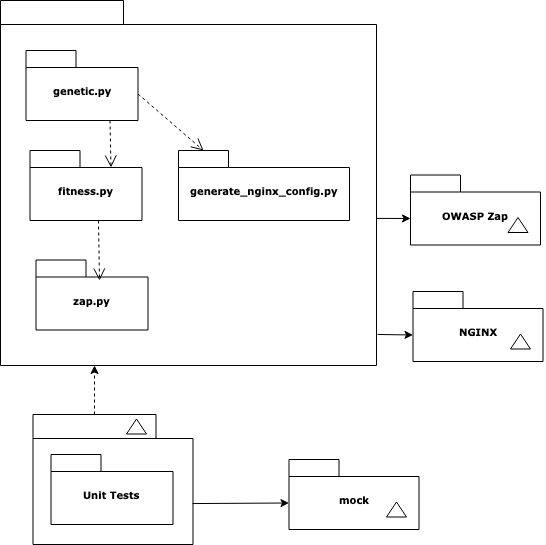

The diagram above was exported from draw.io. Its source (the exported page's mxGraphModel, read from the mxfile embedded in the PNG):
<mxGraphModel dx="2066" dy="779" grid="1" gridSize="10" guides="1" tooltips="1" connect="1" arrows="1" fold="1" page="1" pageScale="1" pageWidth="827" pageHeight="1169" background="#ffffff" math="0" shadow="0">
  <root>
    <mxCell id="0" />
    <mxCell id="1" parent="0" />
    <mxCell id="6e0c8c40b5770093-7" value="" style="group;rounded=0;shadow=1;" parent="1" vertex="1" connectable="0">
      <mxGeometry x="992.5" y="656" width="130" height="70" as="geometry" />
    </mxCell>
    <mxCell id="6e0c8c40b5770093-8" value="NGINX" style="shape=folder;fontStyle=1;spacingTop=10;tabWidth=50;tabHeight=17;tabPosition=left;html=1;rounded=0;shadow=0;comic=0;labelBackgroundColor=none;strokeColor=#000000;strokeWidth=1;fillColor=#ffffff;fontFamily=Verdana;fontSize=10;fontColor=#000000;align=center;" parent="6e0c8c40b5770093-7" vertex="1">
      <mxGeometry y="-15" width="130" height="70" as="geometry" />
    </mxCell>
    <mxCell id="6e0c8c40b5770093-9" value="" style="triangle;whiteSpace=wrap;html=1;rounded=0;shadow=0;comic=0;labelBackgroundColor=none;strokeColor=#000000;strokeWidth=1;fillColor=#ffffff;fontFamily=Verdana;fontSize=10;fontColor=#000000;align=center;rotation=-90;" parent="6e0c8c40b5770093-7" vertex="1">
      <mxGeometry x="100" y="25" width="15" height="20" as="geometry" />
    </mxCell>
    <mxCell id="6e0c8c40b5770093-19" value="" style="group" parent="1" vertex="1" connectable="0">
      <mxGeometry x="580.5" y="764" width="280" height="130" as="geometry" />
    </mxCell>
    <mxCell id="6e0c8c40b5770093-20" value="" style="shape=folder;fontStyle=1;spacingTop=10;tabWidth=123;tabHeight=24;tabPosition=left;html=1;rounded=0;shadow=0;comic=0;labelBackgroundColor=none;strokeColor=#000000;strokeWidth=1;fillColor=#ffffff;fontFamily=Verdana;fontSize=10;fontColor=#000000;align=center;" parent="6e0c8c40b5770093-19" vertex="1">
      <mxGeometry x="32" width="160" height="130" as="geometry" />
    </mxCell>
    <mxCell id="6e0c8c40b5770093-21" value="" style="triangle;whiteSpace=wrap;html=1;rounded=0;shadow=0;comic=0;labelBackgroundColor=none;strokeColor=#000000;strokeWidth=1;fillColor=#ffffff;fontFamily=Verdana;fontSize=10;fontColor=#000000;align=center;rotation=-90;" parent="6e0c8c40b5770093-19" vertex="1">
      <mxGeometry x="128" y="2" width="15" height="20" as="geometry" />
    </mxCell>
    <mxCell id="6e0c8c40b5770093-22" value="Unit Tests" style="shape=folder;fontStyle=1;spacingTop=10;tabWidth=50;tabHeight=17;tabPosition=left;html=1;rounded=0;shadow=0;comic=0;labelBackgroundColor=none;strokeColor=#000000;strokeWidth=1;fillColor=#ffffff;fontFamily=Verdana;fontSize=10;fontColor=#000000;align=center;" parent="6e0c8c40b5770093-19" vertex="1">
      <mxGeometry x="50" y="40" width="122" height="70" as="geometry" />
    </mxCell>
    <mxCell id="6e0c8c40b5770093-33" value="" style="shape=folder;fontStyle=1;spacingTop=10;tabWidth=123;tabHeight=24;tabPosition=left;html=1;rounded=0;shadow=0;comic=0;labelBackgroundColor=none;strokeColor=#000000;strokeWidth=1;fillColor=#ffffff;fontFamily=Verdana;fontSize=10;fontColor=#000000;align=center;" parent="1" vertex="1">
      <mxGeometry x="580" y="350" width="376" height="365" as="geometry" />
    </mxCell>
    <mxCell id="6e0c8c40b5770093-42" value="genetic.py" style="shape=folder;fontStyle=1;spacingTop=10;tabWidth=50;tabHeight=17;tabPosition=left;html=1;rounded=0;shadow=0;comic=0;labelBackgroundColor=none;strokeColor=#000000;strokeWidth=1;fillColor=#ffffff;fontFamily=Verdana;fontSize=10;fontColor=#000000;align=center;" parent="1" vertex="1">
      <mxGeometry x="605.5" y="400" width="112" height="70" as="geometry" />
    </mxCell>
    <mxCell id="6e0c8c40b5770093-43" value="fitness.py" style="shape=folder;fontStyle=1;spacingTop=10;tabWidth=50;tabHeight=17;tabPosition=left;html=1;rounded=0;shadow=0;comic=0;labelBackgroundColor=none;strokeColor=#000000;strokeWidth=1;fillColor=#ffffff;fontFamily=Verdana;fontSize=10;fontColor=#000000;align=center;" parent="1" vertex="1">
      <mxGeometry x="609.5" y="500" width="112" height="70" as="geometry" />
    </mxCell>
    <mxCell id="6e0c8c40b5770093-44" value="generate_nginx_config.py" style="shape=folder;fontStyle=1;spacingTop=10;tabWidth=50;tabHeight=17;tabPosition=left;html=1;rounded=0;shadow=0;comic=0;labelBackgroundColor=none;strokeColor=#000000;strokeWidth=1;fillColor=#ffffff;fontFamily=Verdana;fontSize=10;fontColor=#000000;align=center;" parent="1" vertex="1">
      <mxGeometry x="758" y="500" width="171" height="70" as="geometry" />
    </mxCell>
    <mxCell id="6e0c8c40b5770093-45" value="zap.py" style="shape=folder;fontStyle=1;spacingTop=10;tabWidth=50;tabHeight=17;tabPosition=left;html=1;rounded=0;shadow=0;comic=0;labelBackgroundColor=none;strokeColor=#000000;strokeWidth=1;fillColor=#ffffff;fontFamily=Verdana;fontSize=10;fontColor=#000000;align=center;" parent="1" vertex="1">
      <mxGeometry x="615.5" y="609.5" width="112" height="70" as="geometry" />
    </mxCell>
    <mxCell id="6e0c8c40b5770093-62" style="edgeStyle=none;rounded=0;html=1;dashed=1;labelBackgroundColor=none;startFill=0;endArrow=open;endFill=0;endSize=10;fontFamily=Verdana;fontSize=10;exitX=0.75;exitY=1;exitDx=0;exitDy=0;exitPerimeter=0;entryX=0;entryY=0;entryDx=81;entryDy=17;entryPerimeter=0;" parent="1" source="6e0c8c40b5770093-42" target="6e0c8c40b5770093-43" edge="1">
      <mxGeometry relative="1" as="geometry">
        <mxPoint x="770" y="810" as="targetPoint" />
      </mxGeometry>
    </mxCell>
    <mxCell id="ZJ7aRUgw9XGVIfFimcJI-1" value="" style="group;shadow=1;" vertex="1" connectable="0" parent="1">
      <mxGeometry x="990" y="539.5" width="130" height="70" as="geometry" />
    </mxCell>
    <mxCell id="ZJ7aRUgw9XGVIfFimcJI-2" value="OWASP Zap" style="shape=folder;fontStyle=1;spacingTop=10;tabWidth=50;tabHeight=17;tabPosition=left;html=1;rounded=0;shadow=0;comic=0;labelBackgroundColor=none;strokeColor=#000000;strokeWidth=1;fillColor=#ffffff;fontFamily=Verdana;fontSize=10;fontColor=#000000;align=center;" vertex="1" parent="ZJ7aRUgw9XGVIfFimcJI-1">
      <mxGeometry y="-15" width="130" height="70" as="geometry" />
    </mxCell>
    <mxCell id="ZJ7aRUgw9XGVIfFimcJI-3" value="" style="triangle;whiteSpace=wrap;html=1;rounded=0;shadow=0;comic=0;labelBackgroundColor=none;strokeColor=#000000;strokeWidth=1;fillColor=#ffffff;fontFamily=Verdana;fontSize=10;fontColor=#000000;align=center;rotation=-90;" vertex="1" parent="ZJ7aRUgw9XGVIfFimcJI-1">
      <mxGeometry x="100" y="25" width="15" height="20" as="geometry" />
    </mxCell>
    <mxCell id="ZJ7aRUgw9XGVIfFimcJI-10" value="" style="group" vertex="1" connectable="0" parent="1">
      <mxGeometry x="868.5" y="824" width="130" height="70" as="geometry" />
    </mxCell>
    <mxCell id="ZJ7aRUgw9XGVIfFimcJI-11" value="mock" style="shape=folder;fontStyle=1;spacingTop=10;tabWidth=50;tabHeight=17;tabPosition=left;html=1;rounded=0;shadow=0;comic=0;labelBackgroundColor=none;strokeColor=#000000;strokeWidth=1;fillColor=#ffffff;fontFamily=Verdana;fontSize=10;fontColor=#000000;align=center;" vertex="1" parent="ZJ7aRUgw9XGVIfFimcJI-10">
      <mxGeometry y="-15" width="130" height="70" as="geometry" />
    </mxCell>
    <mxCell id="ZJ7aRUgw9XGVIfFimcJI-12" value="" style="triangle;whiteSpace=wrap;html=1;rounded=0;shadow=0;comic=0;labelBackgroundColor=none;strokeColor=#000000;strokeWidth=1;fillColor=#ffffff;fontFamily=Verdana;fontSize=10;fontColor=#000000;align=center;rotation=-90;" vertex="1" parent="ZJ7aRUgw9XGVIfFimcJI-10">
      <mxGeometry x="100" y="25" width="15" height="20" as="geometry" />
    </mxCell>
    <mxCell id="ZJ7aRUgw9XGVIfFimcJI-14" style="edgeStyle=none;rounded=0;html=1;dashed=1;labelBackgroundColor=none;startFill=0;endArrow=open;endFill=0;endSize=10;fontFamily=Verdana;fontSize=10;entryX=0;entryY=0;entryDx=25;entryDy=0;entryPerimeter=0;exitX=0;exitY=0;exitDx=112;exitDy=43.5;exitPerimeter=0;" edge="1" parent="1" source="6e0c8c40b5770093-42" target="6e0c8c40b5770093-44">
      <mxGeometry relative="1" as="geometry">
        <mxPoint x="699.5" y="480" as="sourcePoint" />
        <mxPoint x="700.5" y="527" as="targetPoint" />
      </mxGeometry>
    </mxCell>
    <mxCell id="ZJ7aRUgw9XGVIfFimcJI-15" style="edgeStyle=none;rounded=0;html=1;dashed=1;labelBackgroundColor=none;startFill=0;endArrow=open;endFill=0;endSize=10;fontFamily=Verdana;fontSize=10;exitX=0.75;exitY=1;exitDx=0;exitDy=0;exitPerimeter=0;entryX=0.567;entryY=0.293;entryDx=0;entryDy=0;entryPerimeter=0;" edge="1" parent="1" target="6e0c8c40b5770093-45">
      <mxGeometry relative="1" as="geometry">
        <mxPoint x="678" y="570" as="sourcePoint" />
        <mxPoint x="679" y="617" as="targetPoint" />
      </mxGeometry>
    </mxCell>
    <mxCell id="ZJ7aRUgw9XGVIfFimcJI-16" value="" style="endArrow=classic;html=1;entryX=0;entryY=0;entryDx=0;entryDy=43.5;entryPerimeter=0;exitX=1;exitY=0.597;exitDx=0;exitDy=0;exitPerimeter=0;" edge="1" parent="1" source="6e0c8c40b5770093-33" target="ZJ7aRUgw9XGVIfFimcJI-2">
      <mxGeometry width="50" height="50" relative="1" as="geometry">
        <mxPoint x="960" y="553" as="sourcePoint" />
        <mxPoint x="1030" y="544.5" as="targetPoint" />
      </mxGeometry>
    </mxCell>
    <mxCell id="ZJ7aRUgw9XGVIfFimcJI-17" value="" style="endArrow=classic;html=1;exitX=1.003;exitY=0.915;exitDx=0;exitDy=0;exitPerimeter=0;entryX=0;entryY=0;entryDx=0;entryDy=43.5;entryPerimeter=0;" edge="1" parent="1" source="6e0c8c40b5770093-33" target="6e0c8c40b5770093-8">
      <mxGeometry width="50" height="50" relative="1" as="geometry">
        <mxPoint x="1082.5" y="864" as="sourcePoint" />
        <mxPoint x="1132.5" y="814" as="targetPoint" />
      </mxGeometry>
    </mxCell>
    <mxCell id="ZJ7aRUgw9XGVIfFimcJI-18" value="" style="endArrow=classic;html=1;exitX=0;exitY=0;exitDx=61.5;exitDy=0;exitPerimeter=0;entryX=0.25;entryY=1;entryDx=0;entryDy=0;entryPerimeter=0;dashed=1;" edge="1" parent="1" source="6e0c8c40b5770093-20" target="6e0c8c40b5770093-33">
      <mxGeometry width="50" height="50" relative="1" as="geometry">
        <mxPoint x="580" y="970" as="sourcePoint" />
        <mxPoint x="630" y="920" as="targetPoint" />
      </mxGeometry>
    </mxCell>
    <mxCell id="ZJ7aRUgw9XGVIfFimcJI-19" value="" style="endArrow=classic;html=1;shadow=0;entryX=0;entryY=0;entryDx=0;entryDy=43.5;entryPerimeter=0;exitX=0.997;exitY=0.685;exitDx=0;exitDy=0;exitPerimeter=0;" edge="1" parent="1" source="6e0c8c40b5770093-20" target="ZJ7aRUgw9XGVIfFimcJI-11">
      <mxGeometry width="50" height="50" relative="1" as="geometry">
        <mxPoint x="793.5" y="909" as="sourcePoint" />
        <mxPoint x="843.5" y="859" as="targetPoint" />
      </mxGeometry>
    </mxCell>
  </root>
</mxGraphModel>